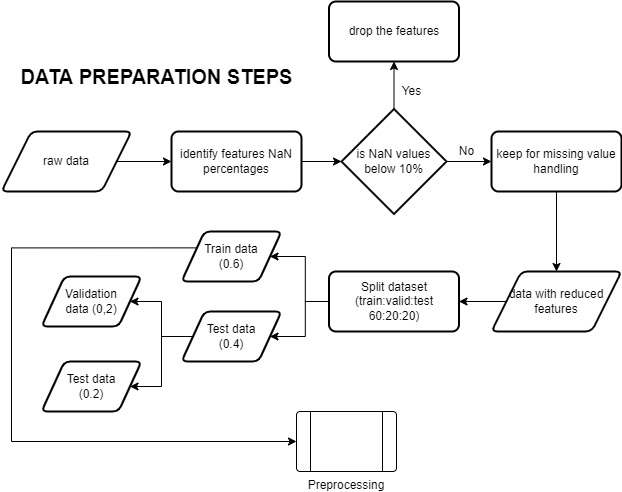

The diagram above was exported from draw.io. Its source (the exported page's mxGraphModel, read from the mxfile embedded in the PNG):
<mxGraphModel dx="868" dy="458" grid="1" gridSize="10" guides="1" tooltips="1" connect="1" arrows="1" fold="1" page="1" pageScale="1" pageWidth="850" pageHeight="1100" math="0" shadow="0">
  <root>
    <mxCell id="0" />
    <mxCell id="1" parent="0" />
    <mxCell id="RUoIYTfNdNzIN721Cqin-4" style="edgeStyle=orthogonalEdgeStyle;rounded=0;orthogonalLoop=1;jettySize=auto;html=1;exitX=1;exitY=0.5;exitDx=0;exitDy=0;" edge="1" parent="1" source="RUoIYTfNdNzIN721Cqin-2" target="RUoIYTfNdNzIN721Cqin-3">
      <mxGeometry relative="1" as="geometry" />
    </mxCell>
    <mxCell id="RUoIYTfNdNzIN721Cqin-2" value="raw data" style="shape=parallelogram;html=1;strokeWidth=2;perimeter=parallelogramPerimeter;whiteSpace=wrap;rounded=1;arcSize=12;size=0.23;" vertex="1" parent="1">
      <mxGeometry x="130" y="160" width="130" height="60" as="geometry" />
    </mxCell>
    <mxCell id="RUoIYTfNdNzIN721Cqin-6" style="edgeStyle=orthogonalEdgeStyle;rounded=0;orthogonalLoop=1;jettySize=auto;html=1;exitX=1;exitY=0.5;exitDx=0;exitDy=0;entryX=0;entryY=0.5;entryDx=0;entryDy=0;entryPerimeter=0;" edge="1" parent="1" source="RUoIYTfNdNzIN721Cqin-3" target="RUoIYTfNdNzIN721Cqin-5">
      <mxGeometry relative="1" as="geometry" />
    </mxCell>
    <mxCell id="RUoIYTfNdNzIN721Cqin-3" value="identify features NaN percentages" style="rounded=1;whiteSpace=wrap;html=1;absoluteArcSize=1;arcSize=14;strokeWidth=2;" vertex="1" parent="1">
      <mxGeometry x="300" y="160" width="130" height="60" as="geometry" />
    </mxCell>
    <mxCell id="RUoIYTfNdNzIN721Cqin-15" style="edgeStyle=orthogonalEdgeStyle;rounded=0;orthogonalLoop=1;jettySize=auto;html=1;exitX=0.5;exitY=0;exitDx=0;exitDy=0;exitPerimeter=0;entryX=0.5;entryY=1;entryDx=0;entryDy=0;" edge="1" parent="1" source="RUoIYTfNdNzIN721Cqin-5" target="RUoIYTfNdNzIN721Cqin-12">
      <mxGeometry relative="1" as="geometry" />
    </mxCell>
    <mxCell id="RUoIYTfNdNzIN721Cqin-17" style="edgeStyle=orthogonalEdgeStyle;rounded=0;orthogonalLoop=1;jettySize=auto;html=1;exitX=1;exitY=0.5;exitDx=0;exitDy=0;exitPerimeter=0;" edge="1" parent="1" source="RUoIYTfNdNzIN721Cqin-5" target="RUoIYTfNdNzIN721Cqin-16">
      <mxGeometry relative="1" as="geometry" />
    </mxCell>
    <mxCell id="RUoIYTfNdNzIN721Cqin-5" value="is NaN values below 10%" style="strokeWidth=2;html=1;shape=mxgraph.flowchart.decision;whiteSpace=wrap;" vertex="1" parent="1">
      <mxGeometry x="470" y="137.5" width="105" height="105" as="geometry" />
    </mxCell>
    <mxCell id="RUoIYTfNdNzIN721Cqin-12" value="drop the features" style="rounded=1;whiteSpace=wrap;html=1;absoluteArcSize=1;arcSize=14;strokeWidth=2;" vertex="1" parent="1">
      <mxGeometry x="457.5" y="30" width="130" height="60" as="geometry" />
    </mxCell>
    <mxCell id="RUoIYTfNdNzIN721Cqin-23" style="edgeStyle=orthogonalEdgeStyle;rounded=0;orthogonalLoop=1;jettySize=auto;html=1;exitX=0.5;exitY=1;exitDx=0;exitDy=0;" edge="1" parent="1" source="RUoIYTfNdNzIN721Cqin-16" target="RUoIYTfNdNzIN721Cqin-22">
      <mxGeometry relative="1" as="geometry" />
    </mxCell>
    <mxCell id="RUoIYTfNdNzIN721Cqin-16" value="keep for missing value handling" style="rounded=1;whiteSpace=wrap;html=1;absoluteArcSize=1;arcSize=14;strokeWidth=2;" vertex="1" parent="1">
      <mxGeometry x="620" y="160" width="130" height="60" as="geometry" />
    </mxCell>
    <mxCell id="RUoIYTfNdNzIN721Cqin-18" value="Yes" style="text;html=1;align=center;verticalAlign=middle;resizable=0;points=[];autosize=1;strokeColor=none;fillColor=none;" vertex="1" parent="1">
      <mxGeometry x="520" y="110" width="40" height="20" as="geometry" />
    </mxCell>
    <mxCell id="RUoIYTfNdNzIN721Cqin-19" value="No" style="text;html=1;align=center;verticalAlign=middle;resizable=0;points=[];autosize=1;strokeColor=none;fillColor=none;" vertex="1" parent="1">
      <mxGeometry x="580" y="170" width="30" height="20" as="geometry" />
    </mxCell>
    <mxCell id="RUoIYTfNdNzIN721Cqin-27" style="edgeStyle=orthogonalEdgeStyle;rounded=0;orthogonalLoop=1;jettySize=auto;html=1;exitX=0;exitY=0.5;exitDx=0;exitDy=0;" edge="1" parent="1" source="RUoIYTfNdNzIN721Cqin-22" target="RUoIYTfNdNzIN721Cqin-26">
      <mxGeometry relative="1" as="geometry" />
    </mxCell>
    <mxCell id="RUoIYTfNdNzIN721Cqin-22" value="data with reduced features" style="shape=parallelogram;html=1;strokeWidth=2;perimeter=parallelogramPerimeter;whiteSpace=wrap;rounded=1;arcSize=12;size=0.23;" vertex="1" parent="1">
      <mxGeometry x="620" y="300" width="130" height="60" as="geometry" />
    </mxCell>
    <mxCell id="RUoIYTfNdNzIN721Cqin-30" style="edgeStyle=orthogonalEdgeStyle;rounded=0;orthogonalLoop=1;jettySize=auto;html=1;exitX=0;exitY=0.5;exitDx=0;exitDy=0;entryX=1;entryY=0.5;entryDx=0;entryDy=0;" edge="1" parent="1" source="RUoIYTfNdNzIN721Cqin-26" target="RUoIYTfNdNzIN721Cqin-28">
      <mxGeometry relative="1" as="geometry" />
    </mxCell>
    <mxCell id="RUoIYTfNdNzIN721Cqin-31" style="edgeStyle=orthogonalEdgeStyle;rounded=0;orthogonalLoop=1;jettySize=auto;html=1;exitX=0;exitY=0.5;exitDx=0;exitDy=0;entryX=1;entryY=0.5;entryDx=0;entryDy=0;" edge="1" parent="1" source="RUoIYTfNdNzIN721Cqin-26" target="RUoIYTfNdNzIN721Cqin-29">
      <mxGeometry relative="1" as="geometry" />
    </mxCell>
    <mxCell id="RUoIYTfNdNzIN721Cqin-26" value="Split dataset&lt;br&gt;(train:valid:test 60:20:20)" style="rounded=1;whiteSpace=wrap;html=1;absoluteArcSize=1;arcSize=14;strokeWidth=2;" vertex="1" parent="1">
      <mxGeometry x="457.5" y="300" width="130" height="60" as="geometry" />
    </mxCell>
    <mxCell id="RUoIYTfNdNzIN721Cqin-37" style="edgeStyle=orthogonalEdgeStyle;rounded=0;orthogonalLoop=1;jettySize=auto;html=1;exitX=0;exitY=0.25;exitDx=0;exitDy=0;entryX=0;entryY=0.5;entryDx=0;entryDy=0;" edge="1" parent="1" source="RUoIYTfNdNzIN721Cqin-28" target="RUoIYTfNdNzIN721Cqin-36">
      <mxGeometry relative="1" as="geometry">
        <Array as="points">
          <mxPoint x="140" y="276" />
          <mxPoint x="140" y="470" />
        </Array>
      </mxGeometry>
    </mxCell>
    <mxCell id="RUoIYTfNdNzIN721Cqin-28" value="Train data&lt;br&gt;(0.6)" style="shape=parallelogram;html=1;strokeWidth=2;perimeter=parallelogramPerimeter;whiteSpace=wrap;rounded=1;arcSize=12;size=0.23;" vertex="1" parent="1">
      <mxGeometry x="310" y="260" width="100" height="50" as="geometry" />
    </mxCell>
    <mxCell id="RUoIYTfNdNzIN721Cqin-34" style="edgeStyle=orthogonalEdgeStyle;rounded=0;orthogonalLoop=1;jettySize=auto;html=1;exitX=0;exitY=0.5;exitDx=0;exitDy=0;entryX=1;entryY=0.5;entryDx=0;entryDy=0;" edge="1" parent="1" source="RUoIYTfNdNzIN721Cqin-29" target="RUoIYTfNdNzIN721Cqin-32">
      <mxGeometry relative="1" as="geometry" />
    </mxCell>
    <mxCell id="RUoIYTfNdNzIN721Cqin-35" style="edgeStyle=orthogonalEdgeStyle;rounded=0;orthogonalLoop=1;jettySize=auto;html=1;exitX=0;exitY=0.5;exitDx=0;exitDy=0;entryX=1;entryY=0.5;entryDx=0;entryDy=0;" edge="1" parent="1" source="RUoIYTfNdNzIN721Cqin-29" target="RUoIYTfNdNzIN721Cqin-33">
      <mxGeometry relative="1" as="geometry" />
    </mxCell>
    <mxCell id="RUoIYTfNdNzIN721Cqin-29" value="Test data&lt;br&gt;(0.4)" style="shape=parallelogram;html=1;strokeWidth=2;perimeter=parallelogramPerimeter;whiteSpace=wrap;rounded=1;arcSize=12;size=0.23;" vertex="1" parent="1">
      <mxGeometry x="310" y="340" width="100" height="50" as="geometry" />
    </mxCell>
    <mxCell id="RUoIYTfNdNzIN721Cqin-32" value="Validation&lt;br&gt;data (0,2)" style="shape=parallelogram;html=1;strokeWidth=2;perimeter=parallelogramPerimeter;whiteSpace=wrap;rounded=1;arcSize=12;size=0.23;" vertex="1" parent="1">
      <mxGeometry x="170" y="305" width="100" height="50" as="geometry" />
    </mxCell>
    <mxCell id="RUoIYTfNdNzIN721Cqin-33" value="Test data&lt;br&gt;(0.2)" style="shape=parallelogram;html=1;strokeWidth=2;perimeter=parallelogramPerimeter;whiteSpace=wrap;rounded=1;arcSize=12;size=0.23;" vertex="1" parent="1">
      <mxGeometry x="170" y="390" width="100" height="50" as="geometry" />
    </mxCell>
    <mxCell id="RUoIYTfNdNzIN721Cqin-36" value="Preprocessing" style="verticalLabelPosition=bottom;verticalAlign=top;html=1;shape=process;whiteSpace=wrap;rounded=1;size=0.14;arcSize=6;" vertex="1" parent="1">
      <mxGeometry x="425" y="440" width="100" height="60" as="geometry" />
    </mxCell>
    <mxCell id="RUoIYTfNdNzIN721Cqin-38" value="DATA PREPARATION STEPS" style="text;html=1;align=center;verticalAlign=middle;resizable=0;points=[];autosize=1;strokeColor=none;fillColor=none;fontSize=20;fontStyle=1" vertex="1" parent="1">
      <mxGeometry x="140" y="90" width="290" height="30" as="geometry" />
    </mxCell>
  </root>
</mxGraphModel>